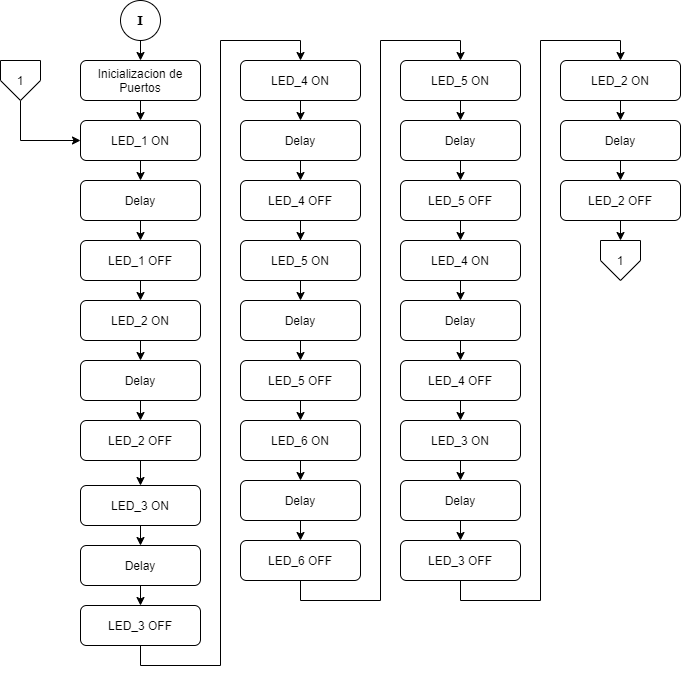

The diagram above was exported from draw.io. Its source (the exported page's mxGraphModel, read from the mxfile embedded in the PNG):
<mxGraphModel dx="782" dy="420" grid="1" gridSize="10" guides="1" tooltips="1" connect="1" arrows="1" fold="1" page="1" pageScale="1" pageWidth="827" pageHeight="1169" math="0" shadow="0">
  <root>
    <mxCell id="0" />
    <mxCell id="1" parent="0" />
    <mxCell id="2" style="edgeStyle=orthogonalEdgeStyle;rounded=0;orthogonalLoop=1;jettySize=auto;html=1;exitX=0.5;exitY=1;exitDx=0;exitDy=0;entryX=0.5;entryY=0;entryDx=0;entryDy=0;" edge="1" source="3" target="5" parent="1">
      <mxGeometry relative="1" as="geometry" />
    </mxCell>
    <mxCell id="3" value="Inicializacion de&lt;br&gt;Puertos" style="rounded=1;whiteSpace=wrap;html=1;fontSize=12;glass=0;strokeWidth=1;shadow=0;" vertex="1" parent="1">
      <mxGeometry x="160" y="80" width="120" height="40" as="geometry" />
    </mxCell>
    <mxCell id="4" style="edgeStyle=orthogonalEdgeStyle;rounded=0;orthogonalLoop=1;jettySize=auto;html=1;exitX=0.5;exitY=1;exitDx=0;exitDy=0;entryX=0.5;entryY=0;entryDx=0;entryDy=0;" edge="1" source="5" target="9" parent="1">
      <mxGeometry relative="1" as="geometry" />
    </mxCell>
    <mxCell id="5" value="LED_1 ON" style="rounded=1;whiteSpace=wrap;html=1;fontSize=12;glass=0;strokeWidth=1;shadow=0;" vertex="1" parent="1">
      <mxGeometry x="160" y="140" width="120" height="40" as="geometry" />
    </mxCell>
    <mxCell id="6" style="edgeStyle=orthogonalEdgeStyle;rounded=0;orthogonalLoop=1;jettySize=auto;html=1;exitX=0.5;exitY=1;exitDx=0;exitDy=0;entryX=0.5;entryY=0;entryDx=0;entryDy=0;" edge="1" source="7" target="11" parent="1">
      <mxGeometry relative="1" as="geometry" />
    </mxCell>
    <mxCell id="7" value="LED_1 OFF" style="rounded=1;whiteSpace=wrap;html=1;fontSize=12;glass=0;strokeWidth=1;shadow=0;" vertex="1" parent="1">
      <mxGeometry x="160" y="260" width="120" height="40" as="geometry" />
    </mxCell>
    <mxCell id="8" style="edgeStyle=orthogonalEdgeStyle;rounded=0;orthogonalLoop=1;jettySize=auto;html=1;exitX=0.5;exitY=1;exitDx=0;exitDy=0;entryX=0.5;entryY=0;entryDx=0;entryDy=0;" edge="1" source="9" target="7" parent="1">
      <mxGeometry relative="1" as="geometry" />
    </mxCell>
    <mxCell id="9" value="Delay" style="rounded=1;whiteSpace=wrap;html=1;fontSize=12;glass=0;strokeWidth=1;shadow=0;" vertex="1" parent="1">
      <mxGeometry x="160" y="200" width="120" height="40" as="geometry" />
    </mxCell>
    <mxCell id="10" style="edgeStyle=orthogonalEdgeStyle;rounded=0;orthogonalLoop=1;jettySize=auto;html=1;exitX=0.5;exitY=1;exitDx=0;exitDy=0;entryX=0.5;entryY=0;entryDx=0;entryDy=0;" edge="1" source="11" target="15" parent="1">
      <mxGeometry relative="1" as="geometry" />
    </mxCell>
    <mxCell id="11" value="LED_2 ON" style="rounded=1;whiteSpace=wrap;html=1;fontSize=12;glass=0;strokeWidth=1;shadow=0;" vertex="1" parent="1">
      <mxGeometry x="160" y="320" width="120" height="40" as="geometry" />
    </mxCell>
    <mxCell id="12" style="edgeStyle=orthogonalEdgeStyle;rounded=0;orthogonalLoop=1;jettySize=auto;html=1;exitX=0.5;exitY=1;exitDx=0;exitDy=0;entryX=0.5;entryY=0;entryDx=0;entryDy=0;" edge="1" source="13" target="17" parent="1">
      <mxGeometry relative="1" as="geometry" />
    </mxCell>
    <mxCell id="13" value="LED_2 OFF" style="rounded=1;whiteSpace=wrap;html=1;fontSize=12;glass=0;strokeWidth=1;shadow=0;" vertex="1" parent="1">
      <mxGeometry x="160" y="440" width="120" height="40" as="geometry" />
    </mxCell>
    <mxCell id="14" style="edgeStyle=orthogonalEdgeStyle;rounded=0;orthogonalLoop=1;jettySize=auto;html=1;exitX=0.5;exitY=1;exitDx=0;exitDy=0;entryX=0.5;entryY=0;entryDx=0;entryDy=0;" edge="1" source="15" target="13" parent="1">
      <mxGeometry relative="1" as="geometry" />
    </mxCell>
    <mxCell id="15" value="Delay" style="rounded=1;whiteSpace=wrap;html=1;fontSize=12;glass=0;strokeWidth=1;shadow=0;" vertex="1" parent="1">
      <mxGeometry x="160" y="380" width="120" height="40" as="geometry" />
    </mxCell>
    <mxCell id="16" style="edgeStyle=orthogonalEdgeStyle;rounded=0;orthogonalLoop=1;jettySize=auto;html=1;exitX=0.5;exitY=1;exitDx=0;exitDy=0;entryX=0.5;entryY=0;entryDx=0;entryDy=0;" edge="1" source="17" target="21" parent="1">
      <mxGeometry relative="1" as="geometry" />
    </mxCell>
    <mxCell id="17" value="LED_3 ON" style="rounded=1;whiteSpace=wrap;html=1;fontSize=12;glass=0;strokeWidth=1;shadow=0;" vertex="1" parent="1">
      <mxGeometry x="160" y="505" width="120" height="40" as="geometry" />
    </mxCell>
    <mxCell id="18" style="edgeStyle=orthogonalEdgeStyle;rounded=0;orthogonalLoop=1;jettySize=auto;html=1;exitX=0.5;exitY=1;exitDx=0;exitDy=0;entryX=0.5;entryY=0;entryDx=0;entryDy=0;" edge="1" source="19" target="23" parent="1">
      <mxGeometry relative="1" as="geometry" />
    </mxCell>
    <mxCell id="19" value="LED_3&amp;nbsp;OFF" style="rounded=1;whiteSpace=wrap;html=1;fontSize=12;glass=0;strokeWidth=1;shadow=0;" vertex="1" parent="1">
      <mxGeometry x="160" y="625" width="120" height="40" as="geometry" />
    </mxCell>
    <mxCell id="20" style="edgeStyle=orthogonalEdgeStyle;rounded=0;orthogonalLoop=1;jettySize=auto;html=1;exitX=0.5;exitY=1;exitDx=0;exitDy=0;entryX=0.5;entryY=0;entryDx=0;entryDy=0;" edge="1" source="21" target="19" parent="1">
      <mxGeometry relative="1" as="geometry" />
    </mxCell>
    <mxCell id="21" value="Delay" style="rounded=1;whiteSpace=wrap;html=1;fontSize=12;glass=0;strokeWidth=1;shadow=0;" vertex="1" parent="1">
      <mxGeometry x="160" y="565" width="120" height="40" as="geometry" />
    </mxCell>
    <mxCell id="22" style="edgeStyle=orthogonalEdgeStyle;rounded=0;orthogonalLoop=1;jettySize=auto;html=1;exitX=0.5;exitY=1;exitDx=0;exitDy=0;entryX=0.5;entryY=0;entryDx=0;entryDy=0;" edge="1" source="23" target="27" parent="1">
      <mxGeometry relative="1" as="geometry" />
    </mxCell>
    <mxCell id="23" value="LED_4 ON" style="rounded=1;whiteSpace=wrap;html=1;fontSize=12;glass=0;strokeWidth=1;shadow=0;" vertex="1" parent="1">
      <mxGeometry x="320" y="80" width="120" height="40" as="geometry" />
    </mxCell>
    <mxCell id="24" style="edgeStyle=orthogonalEdgeStyle;rounded=0;orthogonalLoop=1;jettySize=auto;html=1;exitX=0.5;exitY=1;exitDx=0;exitDy=0;" edge="1" source="25" target="29" parent="1">
      <mxGeometry relative="1" as="geometry" />
    </mxCell>
    <mxCell id="25" value="LED_4 OFF" style="rounded=1;whiteSpace=wrap;html=1;fontSize=12;glass=0;strokeWidth=1;shadow=0;" vertex="1" parent="1">
      <mxGeometry x="320" y="200" width="120" height="40" as="geometry" />
    </mxCell>
    <mxCell id="26" style="edgeStyle=orthogonalEdgeStyle;rounded=0;orthogonalLoop=1;jettySize=auto;html=1;exitX=0.5;exitY=1;exitDx=0;exitDy=0;entryX=0.5;entryY=0;entryDx=0;entryDy=0;" edge="1" source="27" target="25" parent="1">
      <mxGeometry relative="1" as="geometry" />
    </mxCell>
    <mxCell id="27" value="Delay" style="rounded=1;whiteSpace=wrap;html=1;fontSize=12;glass=0;strokeWidth=1;shadow=0;" vertex="1" parent="1">
      <mxGeometry x="320" y="140" width="120" height="40" as="geometry" />
    </mxCell>
    <mxCell id="28" style="edgeStyle=orthogonalEdgeStyle;rounded=0;orthogonalLoop=1;jettySize=auto;html=1;exitX=0.5;exitY=1;exitDx=0;exitDy=0;entryX=0.5;entryY=0;entryDx=0;entryDy=0;" edge="1" source="29" target="33" parent="1">
      <mxGeometry relative="1" as="geometry" />
    </mxCell>
    <mxCell id="29" value="LED_5 ON" style="rounded=1;whiteSpace=wrap;html=1;fontSize=12;glass=0;strokeWidth=1;shadow=0;" vertex="1" parent="1">
      <mxGeometry x="320" y="260" width="120" height="40" as="geometry" />
    </mxCell>
    <mxCell id="30" style="edgeStyle=orthogonalEdgeStyle;rounded=0;orthogonalLoop=1;jettySize=auto;html=1;exitX=0.5;exitY=1;exitDx=0;exitDy=0;entryX=0.5;entryY=0;entryDx=0;entryDy=0;" edge="1" source="31" target="35" parent="1">
      <mxGeometry relative="1" as="geometry" />
    </mxCell>
    <mxCell id="31" value="LED_5 OFF" style="rounded=1;whiteSpace=wrap;html=1;fontSize=12;glass=0;strokeWidth=1;shadow=0;" vertex="1" parent="1">
      <mxGeometry x="320" y="380" width="120" height="40" as="geometry" />
    </mxCell>
    <mxCell id="32" style="edgeStyle=orthogonalEdgeStyle;rounded=0;orthogonalLoop=1;jettySize=auto;html=1;exitX=0.5;exitY=1;exitDx=0;exitDy=0;entryX=0.5;entryY=0;entryDx=0;entryDy=0;" edge="1" source="33" target="31" parent="1">
      <mxGeometry relative="1" as="geometry" />
    </mxCell>
    <mxCell id="33" value="Delay" style="rounded=1;whiteSpace=wrap;html=1;fontSize=12;glass=0;strokeWidth=1;shadow=0;" vertex="1" parent="1">
      <mxGeometry x="320" y="320" width="120" height="40" as="geometry" />
    </mxCell>
    <mxCell id="34" style="edgeStyle=orthogonalEdgeStyle;rounded=0;orthogonalLoop=1;jettySize=auto;html=1;exitX=0.5;exitY=1;exitDx=0;exitDy=0;entryX=0.5;entryY=0;entryDx=0;entryDy=0;" edge="1" source="35" target="39" parent="1">
      <mxGeometry relative="1" as="geometry" />
    </mxCell>
    <mxCell id="35" value="LED_6 ON" style="rounded=1;whiteSpace=wrap;html=1;fontSize=12;glass=0;strokeWidth=1;shadow=0;" vertex="1" parent="1">
      <mxGeometry x="320" y="440" width="120" height="40" as="geometry" />
    </mxCell>
    <mxCell id="36" style="edgeStyle=orthogonalEdgeStyle;rounded=0;orthogonalLoop=1;jettySize=auto;html=1;exitX=0.5;exitY=1;exitDx=0;exitDy=0;entryX=0.5;entryY=0;entryDx=0;entryDy=0;" edge="1" source="37" target="41" parent="1">
      <mxGeometry relative="1" as="geometry" />
    </mxCell>
    <mxCell id="37" value="LED_6 OFF" style="rounded=1;whiteSpace=wrap;html=1;fontSize=12;glass=0;strokeWidth=1;shadow=0;" vertex="1" parent="1">
      <mxGeometry x="320" y="560" width="120" height="40" as="geometry" />
    </mxCell>
    <mxCell id="38" style="edgeStyle=orthogonalEdgeStyle;rounded=0;orthogonalLoop=1;jettySize=auto;html=1;exitX=0.5;exitY=1;exitDx=0;exitDy=0;entryX=0.5;entryY=0;entryDx=0;entryDy=0;" edge="1" source="39" target="37" parent="1">
      <mxGeometry relative="1" as="geometry" />
    </mxCell>
    <mxCell id="39" value="Delay" style="rounded=1;whiteSpace=wrap;html=1;fontSize=12;glass=0;strokeWidth=1;shadow=0;" vertex="1" parent="1">
      <mxGeometry x="320" y="500" width="120" height="40" as="geometry" />
    </mxCell>
    <mxCell id="40" style="edgeStyle=orthogonalEdgeStyle;rounded=0;orthogonalLoop=1;jettySize=auto;html=1;exitX=0.5;exitY=1;exitDx=0;exitDy=0;entryX=0.5;entryY=0;entryDx=0;entryDy=0;" edge="1" source="41" target="45" parent="1">
      <mxGeometry relative="1" as="geometry" />
    </mxCell>
    <mxCell id="41" value="LED_5 ON" style="rounded=1;whiteSpace=wrap;html=1;fontSize=12;glass=0;strokeWidth=1;shadow=0;" vertex="1" parent="1">
      <mxGeometry x="480" y="80" width="120" height="40" as="geometry" />
    </mxCell>
    <mxCell id="42" style="edgeStyle=orthogonalEdgeStyle;rounded=0;orthogonalLoop=1;jettySize=auto;html=1;exitX=0.5;exitY=1;exitDx=0;exitDy=0;entryX=0.5;entryY=0;entryDx=0;entryDy=0;" edge="1" source="43" target="47" parent="1">
      <mxGeometry relative="1" as="geometry" />
    </mxCell>
    <mxCell id="43" value="LED_5 OFF" style="rounded=1;whiteSpace=wrap;html=1;fontSize=12;glass=0;strokeWidth=1;shadow=0;" vertex="1" parent="1">
      <mxGeometry x="480" y="200" width="120" height="40" as="geometry" />
    </mxCell>
    <mxCell id="44" style="edgeStyle=orthogonalEdgeStyle;rounded=0;orthogonalLoop=1;jettySize=auto;html=1;exitX=0.5;exitY=1;exitDx=0;exitDy=0;entryX=0.5;entryY=0;entryDx=0;entryDy=0;" edge="1" source="45" target="43" parent="1">
      <mxGeometry relative="1" as="geometry" />
    </mxCell>
    <mxCell id="45" value="Delay" style="rounded=1;whiteSpace=wrap;html=1;fontSize=12;glass=0;strokeWidth=1;shadow=0;" vertex="1" parent="1">
      <mxGeometry x="480" y="140" width="120" height="40" as="geometry" />
    </mxCell>
    <mxCell id="46" style="edgeStyle=orthogonalEdgeStyle;rounded=0;orthogonalLoop=1;jettySize=auto;html=1;exitX=0.5;exitY=1;exitDx=0;exitDy=0;entryX=0.5;entryY=0;entryDx=0;entryDy=0;" edge="1" source="47" target="51" parent="1">
      <mxGeometry relative="1" as="geometry" />
    </mxCell>
    <mxCell id="47" value="LED_4 ON" style="rounded=1;whiteSpace=wrap;html=1;fontSize=12;glass=0;strokeWidth=1;shadow=0;" vertex="1" parent="1">
      <mxGeometry x="480" y="260" width="120" height="40" as="geometry" />
    </mxCell>
    <mxCell id="48" style="edgeStyle=orthogonalEdgeStyle;rounded=0;orthogonalLoop=1;jettySize=auto;html=1;exitX=0.5;exitY=1;exitDx=0;exitDy=0;entryX=0.5;entryY=0;entryDx=0;entryDy=0;" edge="1" source="49" target="53" parent="1">
      <mxGeometry relative="1" as="geometry" />
    </mxCell>
    <mxCell id="49" value="LED_4 OFF" style="rounded=1;whiteSpace=wrap;html=1;fontSize=12;glass=0;strokeWidth=1;shadow=0;" vertex="1" parent="1">
      <mxGeometry x="480" y="380" width="120" height="40" as="geometry" />
    </mxCell>
    <mxCell id="50" style="edgeStyle=orthogonalEdgeStyle;rounded=0;orthogonalLoop=1;jettySize=auto;html=1;exitX=0.5;exitY=1;exitDx=0;exitDy=0;entryX=0.5;entryY=0;entryDx=0;entryDy=0;" edge="1" source="51" target="49" parent="1">
      <mxGeometry relative="1" as="geometry" />
    </mxCell>
    <mxCell id="51" value="Delay" style="rounded=1;whiteSpace=wrap;html=1;fontSize=12;glass=0;strokeWidth=1;shadow=0;" vertex="1" parent="1">
      <mxGeometry x="480" y="320" width="120" height="40" as="geometry" />
    </mxCell>
    <mxCell id="52" style="edgeStyle=orthogonalEdgeStyle;rounded=0;orthogonalLoop=1;jettySize=auto;html=1;exitX=0.5;exitY=1;exitDx=0;exitDy=0;entryX=0.5;entryY=0;entryDx=0;entryDy=0;" edge="1" source="53" target="57" parent="1">
      <mxGeometry relative="1" as="geometry" />
    </mxCell>
    <mxCell id="53" value="LED_3 ON" style="rounded=1;whiteSpace=wrap;html=1;fontSize=12;glass=0;strokeWidth=1;shadow=0;" vertex="1" parent="1">
      <mxGeometry x="480" y="440" width="120" height="40" as="geometry" />
    </mxCell>
    <mxCell id="54" style="edgeStyle=orthogonalEdgeStyle;rounded=0;orthogonalLoop=1;jettySize=auto;html=1;exitX=0.5;exitY=1;exitDx=0;exitDy=0;entryX=0.5;entryY=0;entryDx=0;entryDy=0;" edge="1" source="55" target="59" parent="1">
      <mxGeometry relative="1" as="geometry" />
    </mxCell>
    <mxCell id="55" value="LED_3&amp;nbsp;OFF" style="rounded=1;whiteSpace=wrap;html=1;fontSize=12;glass=0;strokeWidth=1;shadow=0;" vertex="1" parent="1">
      <mxGeometry x="480" y="560" width="120" height="40" as="geometry" />
    </mxCell>
    <mxCell id="56" style="edgeStyle=orthogonalEdgeStyle;rounded=0;orthogonalLoop=1;jettySize=auto;html=1;exitX=0.5;exitY=1;exitDx=0;exitDy=0;entryX=0.5;entryY=0;entryDx=0;entryDy=0;" edge="1" source="57" target="55" parent="1">
      <mxGeometry relative="1" as="geometry" />
    </mxCell>
    <mxCell id="57" value="Delay" style="rounded=1;whiteSpace=wrap;html=1;fontSize=12;glass=0;strokeWidth=1;shadow=0;" vertex="1" parent="1">
      <mxGeometry x="480" y="500" width="120" height="40" as="geometry" />
    </mxCell>
    <mxCell id="58" style="edgeStyle=orthogonalEdgeStyle;rounded=0;orthogonalLoop=1;jettySize=auto;html=1;exitX=0.5;exitY=1;exitDx=0;exitDy=0;entryX=0.5;entryY=0;entryDx=0;entryDy=0;" edge="1" source="59" target="63" parent="1">
      <mxGeometry relative="1" as="geometry" />
    </mxCell>
    <mxCell id="59" value="LED_2 ON" style="rounded=1;whiteSpace=wrap;html=1;fontSize=12;glass=0;strokeWidth=1;shadow=0;" vertex="1" parent="1">
      <mxGeometry x="640" y="80" width="120" height="40" as="geometry" />
    </mxCell>
    <mxCell id="60" style="edgeStyle=orthogonalEdgeStyle;rounded=0;orthogonalLoop=1;jettySize=auto;html=1;exitX=0.5;exitY=1;exitDx=0;exitDy=0;entryX=0.5;entryY=0;entryDx=0;entryDy=0;" edge="1" source="61" target="64" parent="1">
      <mxGeometry relative="1" as="geometry" />
    </mxCell>
    <mxCell id="61" value="LED_2 OFF" style="rounded=1;whiteSpace=wrap;html=1;fontSize=12;glass=0;strokeWidth=1;shadow=0;" vertex="1" parent="1">
      <mxGeometry x="640" y="200" width="120" height="40" as="geometry" />
    </mxCell>
    <mxCell id="62" style="edgeStyle=orthogonalEdgeStyle;rounded=0;orthogonalLoop=1;jettySize=auto;html=1;exitX=0.5;exitY=1;exitDx=0;exitDy=0;entryX=0.5;entryY=0;entryDx=0;entryDy=0;" edge="1" source="63" target="61" parent="1">
      <mxGeometry relative="1" as="geometry" />
    </mxCell>
    <mxCell id="63" value="Delay" style="rounded=1;whiteSpace=wrap;html=1;fontSize=12;glass=0;strokeWidth=1;shadow=0;" vertex="1" parent="1">
      <mxGeometry x="640" y="140" width="120" height="40" as="geometry" />
    </mxCell>
    <mxCell id="64" value="1" style="shape=offPageConnector;whiteSpace=wrap;html=1;size=0.5;" vertex="1" parent="1">
      <mxGeometry x="680" y="260" width="40" height="40" as="geometry" />
    </mxCell>
    <mxCell id="65" style="edgeStyle=orthogonalEdgeStyle;rounded=0;orthogonalLoop=1;jettySize=auto;html=1;exitX=0.5;exitY=1;exitDx=0;exitDy=0;entryX=0;entryY=0.5;entryDx=0;entryDy=0;" edge="1" source="66" target="5" parent="1">
      <mxGeometry relative="1" as="geometry" />
    </mxCell>
    <mxCell id="66" value="1" style="shape=offPageConnector;whiteSpace=wrap;html=1;size=0.5;" vertex="1" parent="1">
      <mxGeometry x="80" y="80" width="40" height="40" as="geometry" />
    </mxCell>
    <mxCell id="67" style="edgeStyle=orthogonalEdgeStyle;rounded=0;orthogonalLoop=1;jettySize=auto;html=1;exitX=0.5;exitY=1;exitDx=0;exitDy=0;entryX=0.5;entryY=0;entryDx=0;entryDy=0;" edge="1" source="68" target="3" parent="1">
      <mxGeometry relative="1" as="geometry" />
    </mxCell>
    <mxCell id="68" value="&lt;font face=&quot;Verdana&quot;&gt;&lt;b&gt;I&lt;/b&gt;&lt;/font&gt;" style="ellipse;whiteSpace=wrap;html=1;aspect=fixed;" vertex="1" parent="1">
      <mxGeometry x="200" y="20" width="40" height="40" as="geometry" />
    </mxCell>
  </root>
</mxGraphModel>